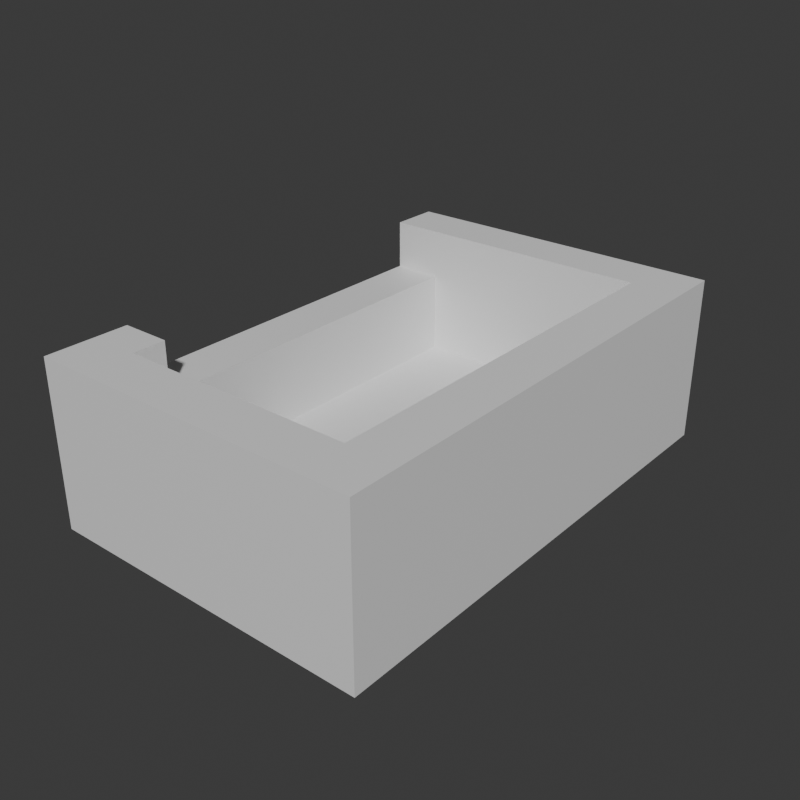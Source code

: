 # Source: Stage_Building_Arcade_EastUpperEnd_01.blend  (saved by Blender 5.2.45; exported with 4.5.12 LTS)
import bpy
from mathutils import Matrix  # noqa: F401  (used for matrix-valued properties, if any)

bpy.ops.wm.read_factory_settings(use_empty=True)
scene = bpy.context.scene
scene.name = 'Scene'

# ---- collections
col_collection = bpy.data.collections.new('Collection'); scene.collection.children.link(col_collection)

# ---- materials (node trees are filled in below, after node groups)
mat_concrete = bpy.data.materials.new('Concrete')
mat_concrete.diffuse_color = (0.6, 0.6, 0.6, 1.0)
mat_rebar = bpy.data.materials.new('Rebar')
mat_rebar.diffuse_color = (0.15, 0.25, 0.6, 1.0)

# ---- material node trees
mat_concrete.use_nodes = True; mat_concrete.node_tree.nodes.clear()
_N = mat_concrete.node_tree.nodes; _L = mat_concrete.node_tree.links
n0 = _N.new('ShaderNodeBsdfPrincipled'); n0.name = 'Principled BSDF'; n0.location = (-200, 100)
n0.inputs[10].default_value = 0.005
n1 = _N.new('ShaderNodeOutputMaterial'); n1.name = 'Material Output'; n1.location = (200, 100)
_L.new(n0.outputs[0], n1.inputs[0])
n1.is_active_output = True
mat_rebar.use_nodes = True; mat_rebar.node_tree.nodes.clear()
_N = mat_rebar.node_tree.nodes; _L = mat_rebar.node_tree.links
n0 = _N.new('ShaderNodeBsdfPrincipled'); n0.name = 'Principled BSDF'; n0.location = (-200, 100)
n0.inputs[10].default_value = 0.005
n1 = _N.new('ShaderNodeOutputMaterial'); n1.name = 'Material Output'; n1.location = (200, 100)
_L.new(n0.outputs[0], n1.inputs[0])
n1.is_active_output = True

# ---- world
world_world = bpy.data.worlds.new('World'); scene.world = world_world
world_world.use_nodes = True; world_world.node_tree.nodes.clear()
_N = world_world.node_tree.nodes; _L = world_world.node_tree.links
n0 = _N.new('ShaderNodeOutputWorld'); n0.name = 'World Output'; n0.location = (200, 100)
n1 = _N.new('ShaderNodeBackground'); n1.name = 'Background'; n1.location = (-200, 100)
n1.inputs[0].default_value = (0.05088, 0.05088, 0.05088, 1.0)
_L.new(n1.outputs[0], n0.inputs[0])
n0.is_active_output = True
world_world.color = (0.05088, 0.05088, 0.05088)
world_world.sun_shadow_jitter_overblur = 0.0

# ---- meshes
me_stage_building_arcade_eastupperend_01_concrete = bpy.data.meshes.new('Stage_Building_Arcade_EastUpperEnd_01_Concrete')
me_stage_building_arcade_eastupperend_01_concrete.from_pydata([(-0.4, -6.0, 0.0), (7.6, -6.0, 0.0), (-0.4, 6.0, 0.0), (7.6, 6.0, 0.0), (-0.4, -6.0, 0.8), (7.6, -6.0, 0.8), (-0.4, 6.0, 0.8), (7.6, 6.0, 0.8), (6.4, -6.0, 0.8), (6.8, -6.0, 0.8), (6.4, 6.0, 0.8), (6.8, 6.0, 0.8), (6.4, -6.0, 4.0), (6.8, -6.0, 4.0), (6.4, 6.0, 4.0), (6.8, 6.0, 4.0), (7.2, -6.0, 0.8), (7.6, -6.0, 0.8), (7.2, 6.0, 0.8), (7.6, 6.0, 0.8), (7.2, -6.0, 4.0), (7.6, -6.0, 4.0), (7.2, 6.0, 4.0), (7.6, 6.0, 4.0), (6.8, -6.0, 0.8), (7.2, -6.0, 0.8), (6.8, -5.6, 0.8), (7.2, -5.6, 0.8), (6.8, -6.0, 4.0), (7.2, -6.0, 4.0), (6.8, -5.6, 4.0), (7.2, -5.6, 4.0), (6.8, 5.6, 0.8), (7.2, 5.6, 0.8), (6.8, 6.0, 0.8), (7.2, 6.0, 0.8), (6.8, 5.6, 4.0), (7.2, 5.6, 4.0), (6.8, 6.0, 4.0), (7.2, 6.0, 4.0), (-0.4, -6.0, 0.8), (0.0, -6.0, 0.8), (-0.4, -4.0, 0.8), (0.0, -4.0, 0.8), (-0.4, -6.0, 4.0), (0.0, -6.0, 4.0), (-0.4, -4.0, 4.0), (0.0, -4.0, 4.0), (0.4, -6.0, 0.8), (0.8, -6.0, 0.8), (0.4, -4.0, 0.8), (0.8, -4.0, 0.8), (0.4, -6.0, 4.0), (0.8, -6.0, 4.0), (0.4, -4.0, 4.0), (0.8, -4.0, 4.0), (0.0, -6.0, 0.8), (0.4, -6.0, 0.8), (0.0, -5.6, 0.8), (0.4, -5.6, 0.8), (0.0, -6.0, 4.0), (0.4, -6.0, 4.0), (0.0, -5.6, 4.0), (0.4, -5.6, 4.0), (0.0, -4.4, 0.8), (0.4, -4.4, 0.8), (0.0, -4.0, 0.8), (0.4, -4.0, 0.8), (0.0, -4.4, 4.0), (0.4, -4.4, 4.0), (0.0, -4.0, 4.0), (0.4, -4.0, 4.0), (-0.4, -4.0, 0.8), (0.8, -4.0, 0.8), (-0.4, 4.8, 0.8), (0.8, 4.8, 0.8), (-0.4, -4.0, 2.8), (0.8, -4.0, 2.8), (-0.4, 4.8, 2.8), (0.8, 4.8, 2.8), (-0.4, 4.8, 0.8), (0.0, 4.8, 0.8), (-0.4, 6.0, 0.8), (0.0, 6.0, 0.8), (-0.4, 4.8, 4.0), (0.0, 4.8, 4.0), (-0.4, 6.0, 4.0), (0.0, 6.0, 4.0), (0.4, 4.8, 0.8), (0.8, 4.8, 0.8), (0.4, 6.0, 0.8), (0.8, 6.0, 0.8), (0.4, 4.8, 4.0), (0.8, 4.8, 4.0), (0.4, 6.0, 4.0), (0.8, 6.0, 4.0), (0.0, 4.8, 0.8), (0.4, 4.8, 0.8), (0.0, 5.2, 0.8), (0.4, 5.2, 0.8), (0.0, 4.8, 4.0), (0.4, 4.8, 4.0), (0.0, 5.2, 4.0), (0.4, 5.2, 4.0), (0.0, 5.6, 0.8), (0.4, 5.6, 0.8), (0.0, 6.0, 0.8), (0.4, 6.0, 0.8), (0.0, 5.6, 4.0), (0.4, 5.6, 4.0), (0.0, 6.0, 4.0), (0.4, 6.0, 4.0), (0.8, -6.0, 0.8), (6.4, -6.0, 0.8), (0.8, -5.6, 0.8), (6.4, -5.6, 0.8), (0.8, -6.0, 4.0), (6.4, -6.0, 4.0), (0.8, -5.6, 4.0), (6.4, -5.6, 4.0), (0.8, -5.2, 0.8), (6.4, -5.2, 0.8), (0.8, -4.8, 0.8), (6.4, -4.8, 0.8), (0.8, -5.2, 4.0), (6.4, -5.2, 4.0), (0.8, -4.8, 4.0), (6.4, -4.8, 4.0), (0.8, -5.6, 0.8), (1.2, -5.6, 0.8), (0.8, -5.2, 0.8), (1.2, -5.2, 0.8), (0.8, -5.6, 4.0), (1.2, -5.6, 4.0), (0.8, -5.2, 4.0), (1.2, -5.2, 4.0), (6.0, -5.6, 0.8), (6.4, -5.6, 0.8), (6.0, -5.2, 0.8), (6.4, -5.2, 0.8), (6.0, -5.6, 4.0), (6.4, -5.6, 4.0), (6.0, -5.2, 4.0), (6.4, -5.2, 4.0), (0.8, 4.8, 0.8), (6.4, 4.8, 0.8), (0.8, 5.2, 0.8), (6.4, 5.2, 0.8), (0.8, 4.8, 4.0), (6.4, 4.8, 4.0), (0.8, 5.2, 4.0), (6.4, 5.2, 4.0), (0.8, 5.6, 0.8), (6.4, 5.6, 0.8), (0.8, 6.0, 0.8), (6.4, 6.0, 0.8), (0.8, 5.6, 4.0), (6.4, 5.6, 4.0), (0.8, 6.0, 4.0), (6.4, 6.0, 4.0), (0.8, 5.2, 0.8), (1.2, 5.2, 0.8), (0.8, 5.6, 0.8), (1.2, 5.6, 0.8), (0.8, 5.2, 4.0), (1.2, 5.2, 4.0), (0.8, 5.6, 4.0), (1.2, 5.6, 4.0), (6.0, 5.2, 0.8), (6.4, 5.2, 0.8), (6.0, 5.6, 0.8), (6.4, 5.6, 0.8), (6.0, 5.2, 4.0), (6.4, 5.2, 4.0), (6.0, 5.6, 4.0), (6.4, 5.6, 4.0)], [], [(0, 2, 3, 1), (4, 5, 7, 6), (0, 1, 5, 4), (2, 6, 7, 3), (0, 4, 6, 2), (1, 3, 7, 5), (8, 10, 11, 9), (12, 13, 15, 14), (8, 9, 13, 12), (10, 14, 15, 11), (8, 12, 14, 10), (9, 11, 15, 13), (16, 18, 19, 17), (20, 21, 23, 22), (16, 17, 21, 20), (18, 22, 23, 19), (16, 20, 22, 18), (17, 19, 23, 21), (24, 26, 27, 25), (28, 29, 31, 30), (24, 25, 29, 28), (26, 30, 31, 27), (24, 28, 30, 26), (25, 27, 31, 29), (32, 34, 35, 33), (36, 37, 39, 38), (32, 33, 37, 36), (34, 38, 39, 35), (32, 36, 38, 34), (33, 35, 39, 37), (40, 42, 43, 41), (44, 45, 47, 46), (40, 41, 45, 44), (42, 46, 47, 43), (40, 44, 46, 42), (41, 43, 47, 45), (48, 50, 51, 49), (52, 53, 55, 54), (48, 49, 53, 52), (50, 54, 55, 51), (48, 52, 54, 50), (49, 51, 55, 53), (56, 58, 59, 57), (60, 61, 63, 62), (56, 57, 61, 60), (58, 62, 63, 59), (56, 60, 62, 58), (57, 59, 63, 61), (64, 66, 67, 65), (68, 69, 71, 70), (64, 65, 69, 68), (66, 70, 71, 67), (64, 68, 70, 66), (65, 67, 71, 69), (72, 74, 75, 73), (76, 77, 79, 78), (72, 73, 77, 76), (74, 78, 79, 75), (72, 76, 78, 74), (73, 75, 79, 77), (80, 82, 83, 81), (84, 85, 87, 86), (80, 81, 85, 84), (82, 86, 87, 83), (80, 84, 86, 82), (81, 83, 87, 85), (88, 90, 91, 89), (92, 93, 95, 94), (88, 89, 93, 92), (90, 94, 95, 91), (88, 92, 94, 90), (89, 91, 95, 93), (96, 98, 99, 97), (100, 101, 103, 102), (96, 97, 101, 100), (98, 102, 103, 99), (96, 100, 102, 98), (97, 99, 103, 101), (104, 106, 107, 105), (108, 109, 111, 110), (104, 105, 109, 108), (106, 110, 111, 107), (104, 108, 110, 106), (105, 107, 111, 109), (112, 114, 115, 113), (116, 117, 119, 118), (112, 113, 117, 116), (114, 118, 119, 115), (112, 116, 118, 114), (113, 115, 119, 117), (120, 122, 123, 121), (124, 125, 127, 126), (120, 121, 125, 124), (122, 126, 127, 123), (120, 124, 126, 122), (121, 123, 127, 125), (128, 130, 131, 129), (132, 133, 135, 134), (128, 129, 133, 132), (130, 134, 135, 131), (128, 132, 134, 130), (129, 131, 135, 133), (136, 138, 139, 137), (140, 141, 143, 142), (136, 137, 141, 140), (138, 142, 143, 139), (136, 140, 142, 138), (137, 139, 143, 141), (144, 146, 147, 145), (148, 149, 151, 150), (144, 145, 149, 148), (146, 150, 151, 147), (144, 148, 150, 146), (145, 147, 151, 149), (152, 154, 155, 153), (156, 157, 159, 158), (152, 153, 157, 156), (154, 158, 159, 155), (152, 156, 158, 154), (153, 155, 159, 157), (160, 162, 163, 161), (164, 165, 167, 166), (160, 161, 165, 164), (162, 166, 167, 163), (160, 164, 166, 162), (161, 163, 167, 165), (168, 170, 171, 169), (172, 173, 175, 174), (168, 169, 173, 172), (170, 174, 175, 171), (168, 172, 174, 170), (169, 171, 175, 173)])
me_stage_building_arcade_eastupperend_01_concrete.materials.append(mat_concrete)
me_stage_building_arcade_eastupperend_01_concrete.update()
me_stage_building_arcade_eastupperend_01_rebar = bpy.data.meshes.new('Stage_Building_Arcade_EastUpperEnd_01_Rebar')
me_stage_building_arcade_eastupperend_01_rebar.from_pydata([(6.8, -5.6, 0.8), (7.2, -5.6, 0.8), (6.8, 5.6, 0.8), (7.2, 5.6, 0.8), (6.8, -5.6, 4.0), (7.2, -5.6, 4.0), (6.8, 5.6, 4.0), (7.2, 5.6, 4.0), (0.0, -5.6, 0.8), (0.4, -5.6, 0.8), (0.0, -4.4, 0.8), (0.4, -4.4, 0.8), (0.0, -5.6, 4.0), (0.4, -5.6, 4.0), (0.0, -4.4, 4.0), (0.4, -4.4, 4.0), (0.0, 5.2, 0.8), (0.4, 5.2, 0.8), (0.0, 5.6, 0.8), (0.4, 5.6, 0.8), (0.0, 5.2, 4.0), (0.4, 5.2, 4.0), (0.0, 5.6, 4.0), (0.4, 5.6, 4.0), (1.2, -5.6, 0.8), (6.0, -5.6, 0.8), (1.2, -5.2, 0.8), (6.0, -5.2, 0.8), (1.2, -5.6, 4.0), (6.0, -5.6, 4.0), (1.2, -5.2, 4.0), (6.0, -5.2, 4.0), (1.2, 5.2, 0.8), (6.0, 5.2, 0.8), (1.2, 5.6, 0.8), (6.0, 5.6, 0.8), (1.2, 5.2, 4.0), (6.0, 5.2, 4.0), (1.2, 5.6, 4.0), (6.0, 5.6, 4.0)], [], [(0, 2, 3, 1), (4, 5, 7, 6), (0, 1, 5, 4), (2, 6, 7, 3), (0, 4, 6, 2), (1, 3, 7, 5), (8, 10, 11, 9), (12, 13, 15, 14), (8, 9, 13, 12), (10, 14, 15, 11), (8, 12, 14, 10), (9, 11, 15, 13), (16, 18, 19, 17), (20, 21, 23, 22), (16, 17, 21, 20), (18, 22, 23, 19), (16, 20, 22, 18), (17, 19, 23, 21), (24, 26, 27, 25), (28, 29, 31, 30), (24, 25, 29, 28), (26, 30, 31, 27), (24, 28, 30, 26), (25, 27, 31, 29), (32, 34, 35, 33), (36, 37, 39, 38), (32, 33, 37, 36), (34, 38, 39, 35), (32, 36, 38, 34), (33, 35, 39, 37)])
me_stage_building_arcade_eastupperend_01_rebar.materials.append(mat_rebar)
me_stage_building_arcade_eastupperend_01_rebar.update()

# ---- objects
ob_stage_building_arcade_eastupperend_01 = bpy.data.objects.new('Stage_Building_Arcade_EastUpperEnd_01', None)
ob_stage_building_arcade_eastupperend_01_concrete = bpy.data.objects.new('Stage_Building_Arcade_EastUpperEnd_01_Concrete', me_stage_building_arcade_eastupperend_01_concrete)
ob_stage_building_arcade_eastupperend_01_rebar = bpy.data.objects.new('Stage_Building_Arcade_EastUpperEnd_01_Rebar', me_stage_building_arcade_eastupperend_01_rebar)

# ---- transforms, parenting, visibility, modifiers, constraints
ob_stage_building_arcade_eastupperend_01.location = (0.0, 0.0, 0.0)
ob_stage_building_arcade_eastupperend_01_concrete.parent = ob_stage_building_arcade_eastupperend_01
ob_stage_building_arcade_eastupperend_01_concrete.location = (0.0, 0.0, 0.0)
ob_stage_building_arcade_eastupperend_01_rebar.parent = ob_stage_building_arcade_eastupperend_01
ob_stage_building_arcade_eastupperend_01_rebar.location = (0.0, 0.0, 0.0)

# ---- collection membership
col_collection.objects.link(ob_stage_building_arcade_eastupperend_01)
col_collection.objects.link(ob_stage_building_arcade_eastupperend_01_concrete)
col_collection.objects.link(ob_stage_building_arcade_eastupperend_01_rebar)

# ---- scene / render settings (as saved in the file)
scene.frame_start = 1; scene.frame_end = 250; scene.frame_set(1)
scene.render.engine = 'BLENDER_EEVEE_NEXT'
scene.render.resolution_x = 900
scene.render.resolution_y = 900
scene.render.bake_bias = 0.0
scene.render.bake_samples = 0
scene.render.compositor_device = 'GPU'
scene.eevee.use_volume_custom_range = False
scene.eevee.fast_gi_thickness_near = 0.1
scene.eevee.fast_gi_thickness_far = 0.0
scene.eevee.ray_tracing_options.screen_trace_thickness = 0.1
bpy.context.view_layer.update()

# ---- added for rendering (the .blend has no active camera and no usable light): camera, sun
cam_auto = bpy.data.cameras.new('AutoCamera')
cam_auto.lens = 50.0
cam_auto.sensor_width = 36.0
cam_auto.clip_end = 1000.0
ob_auto_camera = bpy.data.objects.new('AutoCamera', cam_auto)
scene.collection.objects.link(ob_auto_camera)
ob_auto_camera.location = (17.4475, -16.617, 13.078)
ob_auto_camera.rotation_euler = (1.09748, -7.21219e-08, 0.694738)
scene.camera = ob_auto_camera
light_auto_sun = bpy.data.lights.new('AutoSun', 'SUN')
light_auto_sun.energy = 3.0
light_auto_sun.angle = 0.0523599
ob_auto_sun = bpy.data.objects.new('AutoSun', light_auto_sun)
scene.collection.objects.link(ob_auto_sun)
ob_auto_sun.rotation_euler = (0.872665, 0.174533, 0.523599)
bpy.context.view_layer.update()
